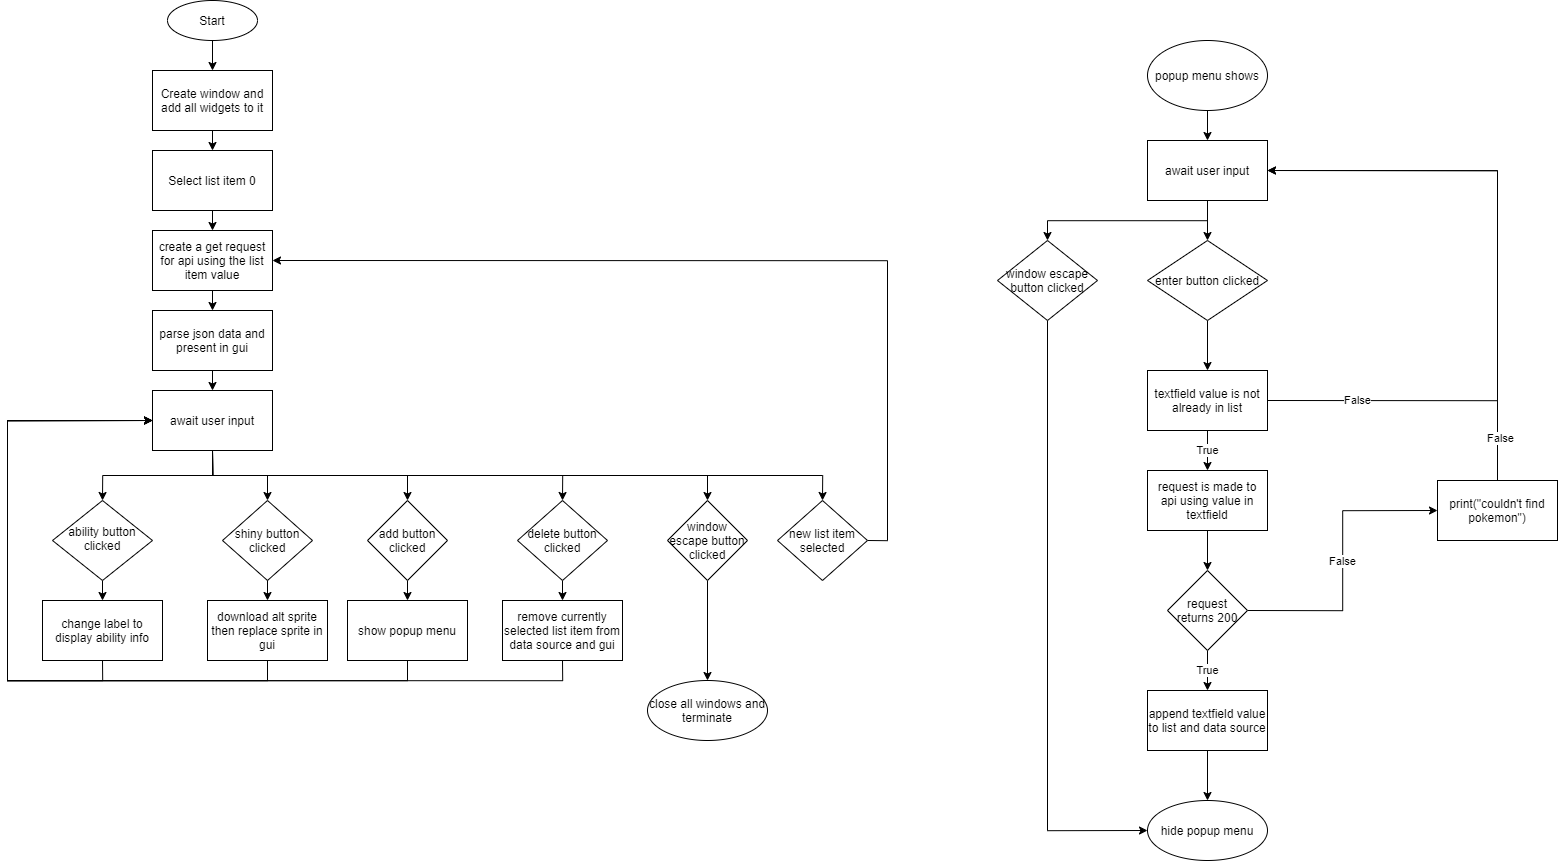

The diagram above was exported from draw.io. Its source (the exported page's mxGraphModel, read from the mxfile embedded in the PNG):
<mxGraphModel dx="2880" dy="3009" grid="1" gridSize="10" guides="1" tooltips="1" connect="1" arrows="1" fold="1" page="1" pageScale="1" pageWidth="827" pageHeight="1169" math="0" shadow="0">
  <root>
    <mxCell id="WIyWlLk6GJQsqaUBKTNV-0" />
    <mxCell id="WIyWlLk6GJQsqaUBKTNV-1" parent="WIyWlLk6GJQsqaUBKTNV-0" />
    <mxCell id="fobLjTtUvFX97YvFm68d-5" style="edgeStyle=orthogonalEdgeStyle;rounded=0;orthogonalLoop=1;jettySize=auto;html=1;exitX=0.5;exitY=1;exitDx=0;exitDy=0;entryX=0.5;entryY=0;entryDx=0;entryDy=0;" edge="1" parent="WIyWlLk6GJQsqaUBKTNV-1" source="WIyWlLk6GJQsqaUBKTNV-10" target="fobLjTtUvFX97YvFm68d-9">
      <mxGeometry relative="1" as="geometry">
        <mxPoint x="115" y="470" as="targetPoint" />
      </mxGeometry>
    </mxCell>
    <mxCell id="WIyWlLk6GJQsqaUBKTNV-10" value="ability button clicked" style="rhombus;whiteSpace=wrap;html=1;shadow=0;fontFamily=Helvetica;fontSize=12;align=center;strokeWidth=1;spacing=6;spacingTop=-4;" parent="WIyWlLk6GJQsqaUBKTNV-1" vertex="1">
      <mxGeometry x="65" y="450" width="100" height="80" as="geometry" />
    </mxCell>
    <mxCell id="fobLjTtUvFX97YvFm68d-11" style="edgeStyle=orthogonalEdgeStyle;rounded=0;orthogonalLoop=1;jettySize=auto;html=1;exitX=0.5;exitY=1;exitDx=0;exitDy=0;entryX=0.5;entryY=0;entryDx=0;entryDy=0;endArrow=classic;endFill=1;" edge="1" parent="WIyWlLk6GJQsqaUBKTNV-1" source="fobLjTtUvFX97YvFm68d-0" target="fobLjTtUvFX97YvFm68d-10">
      <mxGeometry relative="1" as="geometry" />
    </mxCell>
    <mxCell id="fobLjTtUvFX97YvFm68d-0" value="Start" style="ellipse;whiteSpace=wrap;html=1;" vertex="1" parent="WIyWlLk6GJQsqaUBKTNV-1">
      <mxGeometry x="180" y="-50" width="90" height="40" as="geometry" />
    </mxCell>
    <mxCell id="fobLjTtUvFX97YvFm68d-7" style="edgeStyle=orthogonalEdgeStyle;rounded=0;orthogonalLoop=1;jettySize=auto;html=1;exitX=0.5;exitY=1;exitDx=0;exitDy=0;entryX=0.5;entryY=0;entryDx=0;entryDy=0;endArrow=classic;endFill=1;" edge="1" parent="WIyWlLk6GJQsqaUBKTNV-1" source="fobLjTtUvFX97YvFm68d-1" target="fobLjTtUvFX97YvFm68d-3">
      <mxGeometry relative="1" as="geometry" />
    </mxCell>
    <mxCell id="fobLjTtUvFX97YvFm68d-1" value="Select list item 0" style="rounded=0;whiteSpace=wrap;html=1;" vertex="1" parent="WIyWlLk6GJQsqaUBKTNV-1">
      <mxGeometry x="165" y="100" width="120" height="60" as="geometry" />
    </mxCell>
    <mxCell id="fobLjTtUvFX97YvFm68d-17" style="edgeStyle=orthogonalEdgeStyle;rounded=0;orthogonalLoop=1;jettySize=auto;html=1;exitX=0.5;exitY=1;exitDx=0;exitDy=0;entryX=0.5;entryY=0;entryDx=0;entryDy=0;endArrow=classic;endFill=1;" edge="1" parent="WIyWlLk6GJQsqaUBKTNV-1" source="fobLjTtUvFX97YvFm68d-3" target="fobLjTtUvFX97YvFm68d-13">
      <mxGeometry relative="1" as="geometry" />
    </mxCell>
    <mxCell id="fobLjTtUvFX97YvFm68d-3" value="create a get request for api using the list item value" style="rounded=0;whiteSpace=wrap;html=1;" vertex="1" parent="WIyWlLk6GJQsqaUBKTNV-1">
      <mxGeometry x="165" y="180" width="120" height="60" as="geometry" />
    </mxCell>
    <mxCell id="fobLjTtUvFX97YvFm68d-32" style="edgeStyle=orthogonalEdgeStyle;rounded=0;orthogonalLoop=1;jettySize=auto;html=1;exitX=0.5;exitY=1;exitDx=0;exitDy=0;endArrow=classic;endFill=1;entryX=0;entryY=0.5;entryDx=0;entryDy=0;" edge="1" parent="WIyWlLk6GJQsqaUBKTNV-1" source="fobLjTtUvFX97YvFm68d-9" target="fobLjTtUvFX97YvFm68d-18">
      <mxGeometry relative="1" as="geometry">
        <mxPoint x="39.999999999999886" y="360" as="targetPoint" />
        <Array as="points">
          <mxPoint x="115" y="630" />
          <mxPoint x="20" y="630" />
          <mxPoint x="20" y="370" />
        </Array>
      </mxGeometry>
    </mxCell>
    <mxCell id="fobLjTtUvFX97YvFm68d-9" value="change label to display ability info" style="rounded=0;whiteSpace=wrap;html=1;" vertex="1" parent="WIyWlLk6GJQsqaUBKTNV-1">
      <mxGeometry x="55" y="550" width="120" height="60" as="geometry" />
    </mxCell>
    <mxCell id="fobLjTtUvFX97YvFm68d-12" style="edgeStyle=orthogonalEdgeStyle;rounded=0;orthogonalLoop=1;jettySize=auto;html=1;exitX=0.5;exitY=1;exitDx=0;exitDy=0;entryX=0.5;entryY=0;entryDx=0;entryDy=0;endArrow=classic;endFill=1;" edge="1" parent="WIyWlLk6GJQsqaUBKTNV-1" source="fobLjTtUvFX97YvFm68d-10" target="fobLjTtUvFX97YvFm68d-1">
      <mxGeometry relative="1" as="geometry" />
    </mxCell>
    <mxCell id="fobLjTtUvFX97YvFm68d-10" value="Create window and add all widgets to it" style="rounded=0;whiteSpace=wrap;html=1;" vertex="1" parent="WIyWlLk6GJQsqaUBKTNV-1">
      <mxGeometry x="165" y="20" width="120" height="60" as="geometry" />
    </mxCell>
    <mxCell id="fobLjTtUvFX97YvFm68d-19" style="edgeStyle=orthogonalEdgeStyle;rounded=0;orthogonalLoop=1;jettySize=auto;html=1;exitX=0.5;exitY=1;exitDx=0;exitDy=0;entryX=0.5;entryY=0;entryDx=0;entryDy=0;endArrow=classic;endFill=1;" edge="1" parent="WIyWlLk6GJQsqaUBKTNV-1" source="fobLjTtUvFX97YvFm68d-13" target="fobLjTtUvFX97YvFm68d-18">
      <mxGeometry relative="1" as="geometry" />
    </mxCell>
    <mxCell id="fobLjTtUvFX97YvFm68d-13" value="parse json data and present in gui" style="rounded=0;whiteSpace=wrap;html=1;" vertex="1" parent="WIyWlLk6GJQsqaUBKTNV-1">
      <mxGeometry x="165" y="260" width="120" height="60" as="geometry" />
    </mxCell>
    <mxCell id="fobLjTtUvFX97YvFm68d-21" style="edgeStyle=orthogonalEdgeStyle;rounded=0;orthogonalLoop=1;jettySize=auto;html=1;exitX=0.5;exitY=1;exitDx=0;exitDy=0;entryX=0.5;entryY=0;entryDx=0;entryDy=0;endArrow=classic;endFill=1;" edge="1" parent="WIyWlLk6GJQsqaUBKTNV-1" source="fobLjTtUvFX97YvFm68d-18" target="WIyWlLk6GJQsqaUBKTNV-10">
      <mxGeometry relative="1" as="geometry" />
    </mxCell>
    <mxCell id="fobLjTtUvFX97YvFm68d-27" style="edgeStyle=orthogonalEdgeStyle;rounded=0;orthogonalLoop=1;jettySize=auto;html=1;exitX=0.5;exitY=1;exitDx=0;exitDy=0;entryX=0.5;entryY=0;entryDx=0;entryDy=0;endArrow=classic;endFill=1;" edge="1" parent="WIyWlLk6GJQsqaUBKTNV-1" source="fobLjTtUvFX97YvFm68d-18" target="fobLjTtUvFX97YvFm68d-23">
      <mxGeometry relative="1" as="geometry" />
    </mxCell>
    <mxCell id="fobLjTtUvFX97YvFm68d-29" style="edgeStyle=orthogonalEdgeStyle;rounded=0;orthogonalLoop=1;jettySize=auto;html=1;exitX=0.5;exitY=1;exitDx=0;exitDy=0;entryX=0.5;entryY=0;entryDx=0;entryDy=0;endArrow=classic;endFill=1;" edge="1" parent="WIyWlLk6GJQsqaUBKTNV-1" source="fobLjTtUvFX97YvFm68d-18" target="fobLjTtUvFX97YvFm68d-28">
      <mxGeometry relative="1" as="geometry" />
    </mxCell>
    <mxCell id="fobLjTtUvFX97YvFm68d-37" style="edgeStyle=orthogonalEdgeStyle;rounded=0;orthogonalLoop=1;jettySize=auto;html=1;exitX=0.5;exitY=1;exitDx=0;exitDy=0;entryX=0.5;entryY=0;entryDx=0;entryDy=0;endArrow=classic;endFill=1;" edge="1" parent="WIyWlLk6GJQsqaUBKTNV-1" source="fobLjTtUvFX97YvFm68d-18" target="fobLjTtUvFX97YvFm68d-35">
      <mxGeometry relative="1" as="geometry" />
    </mxCell>
    <mxCell id="fobLjTtUvFX97YvFm68d-41" style="edgeStyle=orthogonalEdgeStyle;rounded=0;orthogonalLoop=1;jettySize=auto;html=1;exitX=0.5;exitY=1;exitDx=0;exitDy=0;entryX=0.5;entryY=0;entryDx=0;entryDy=0;endArrow=classic;endFill=1;" edge="1" parent="WIyWlLk6GJQsqaUBKTNV-1" source="fobLjTtUvFX97YvFm68d-18" target="fobLjTtUvFX97YvFm68d-40">
      <mxGeometry relative="1" as="geometry" />
    </mxCell>
    <mxCell id="fobLjTtUvFX97YvFm68d-46" style="edgeStyle=orthogonalEdgeStyle;rounded=0;orthogonalLoop=1;jettySize=auto;html=1;exitX=0.5;exitY=1;exitDx=0;exitDy=0;entryX=0.5;entryY=0;entryDx=0;entryDy=0;endArrow=classic;endFill=1;" edge="1" parent="WIyWlLk6GJQsqaUBKTNV-1" source="fobLjTtUvFX97YvFm68d-18" target="fobLjTtUvFX97YvFm68d-45">
      <mxGeometry relative="1" as="geometry" />
    </mxCell>
    <mxCell id="fobLjTtUvFX97YvFm68d-18" value="await user input" style="rounded=0;whiteSpace=wrap;html=1;" vertex="1" parent="WIyWlLk6GJQsqaUBKTNV-1">
      <mxGeometry x="165" y="340" width="120" height="60" as="geometry" />
    </mxCell>
    <mxCell id="fobLjTtUvFX97YvFm68d-26" style="edgeStyle=orthogonalEdgeStyle;rounded=0;orthogonalLoop=1;jettySize=auto;html=1;exitX=1;exitY=0.5;exitDx=0;exitDy=0;entryX=1;entryY=0.5;entryDx=0;entryDy=0;endArrow=classic;endFill=1;" edge="1" parent="WIyWlLk6GJQsqaUBKTNV-1" source="fobLjTtUvFX97YvFm68d-23" target="fobLjTtUvFX97YvFm68d-3">
      <mxGeometry relative="1" as="geometry" />
    </mxCell>
    <mxCell id="fobLjTtUvFX97YvFm68d-23" value="new list item selected" style="rhombus;whiteSpace=wrap;html=1;" vertex="1" parent="WIyWlLk6GJQsqaUBKTNV-1">
      <mxGeometry x="790" y="450" width="90" height="80" as="geometry" />
    </mxCell>
    <mxCell id="fobLjTtUvFX97YvFm68d-34" style="edgeStyle=orthogonalEdgeStyle;rounded=0;orthogonalLoop=1;jettySize=auto;html=1;exitX=0.5;exitY=1;exitDx=0;exitDy=0;entryX=0.5;entryY=0;entryDx=0;entryDy=0;endArrow=classic;endFill=1;" edge="1" parent="WIyWlLk6GJQsqaUBKTNV-1" source="fobLjTtUvFX97YvFm68d-28" target="fobLjTtUvFX97YvFm68d-31">
      <mxGeometry relative="1" as="geometry" />
    </mxCell>
    <mxCell id="fobLjTtUvFX97YvFm68d-28" value="shiny button clicked" style="rhombus;whiteSpace=wrap;html=1;" vertex="1" parent="WIyWlLk6GJQsqaUBKTNV-1">
      <mxGeometry x="235" y="450" width="90" height="80" as="geometry" />
    </mxCell>
    <mxCell id="fobLjTtUvFX97YvFm68d-33" style="edgeStyle=orthogonalEdgeStyle;rounded=0;orthogonalLoop=1;jettySize=auto;html=1;exitX=0.5;exitY=1;exitDx=0;exitDy=0;entryX=0;entryY=0.5;entryDx=0;entryDy=0;endArrow=classic;endFill=1;" edge="1" parent="WIyWlLk6GJQsqaUBKTNV-1" source="fobLjTtUvFX97YvFm68d-31" target="fobLjTtUvFX97YvFm68d-18">
      <mxGeometry relative="1" as="geometry">
        <Array as="points">
          <mxPoint x="280" y="630" />
          <mxPoint x="20" y="630" />
          <mxPoint x="20" y="370" />
        </Array>
      </mxGeometry>
    </mxCell>
    <mxCell id="fobLjTtUvFX97YvFm68d-31" value="download alt sprite then replace sprite in gui" style="rounded=0;whiteSpace=wrap;html=1;" vertex="1" parent="WIyWlLk6GJQsqaUBKTNV-1">
      <mxGeometry x="220" y="550" width="120" height="60" as="geometry" />
    </mxCell>
    <mxCell id="fobLjTtUvFX97YvFm68d-38" style="edgeStyle=orthogonalEdgeStyle;rounded=0;orthogonalLoop=1;jettySize=auto;html=1;exitX=0.5;exitY=1;exitDx=0;exitDy=0;entryX=0.5;entryY=0;entryDx=0;entryDy=0;endArrow=classic;endFill=1;" edge="1" parent="WIyWlLk6GJQsqaUBKTNV-1" source="fobLjTtUvFX97YvFm68d-35" target="fobLjTtUvFX97YvFm68d-36">
      <mxGeometry relative="1" as="geometry" />
    </mxCell>
    <mxCell id="fobLjTtUvFX97YvFm68d-35" value="add button clicked" style="rhombus;whiteSpace=wrap;html=1;" vertex="1" parent="WIyWlLk6GJQsqaUBKTNV-1">
      <mxGeometry x="380" y="450" width="80" height="80" as="geometry" />
    </mxCell>
    <mxCell id="fobLjTtUvFX97YvFm68d-39" style="edgeStyle=orthogonalEdgeStyle;rounded=0;orthogonalLoop=1;jettySize=auto;html=1;exitX=0.5;exitY=1;exitDx=0;exitDy=0;entryX=0;entryY=0.5;entryDx=0;entryDy=0;endArrow=classic;endFill=1;" edge="1" parent="WIyWlLk6GJQsqaUBKTNV-1" source="fobLjTtUvFX97YvFm68d-36" target="fobLjTtUvFX97YvFm68d-18">
      <mxGeometry relative="1" as="geometry">
        <Array as="points">
          <mxPoint x="420" y="630" />
          <mxPoint x="20" y="630" />
          <mxPoint x="20" y="370" />
        </Array>
      </mxGeometry>
    </mxCell>
    <mxCell id="fobLjTtUvFX97YvFm68d-36" value="show popup menu" style="rounded=0;whiteSpace=wrap;html=1;" vertex="1" parent="WIyWlLk6GJQsqaUBKTNV-1">
      <mxGeometry x="360" y="550" width="120" height="60" as="geometry" />
    </mxCell>
    <mxCell id="fobLjTtUvFX97YvFm68d-43" style="edgeStyle=orthogonalEdgeStyle;rounded=0;orthogonalLoop=1;jettySize=auto;html=1;exitX=0.5;exitY=1;exitDx=0;exitDy=0;entryX=0.5;entryY=0;entryDx=0;entryDy=0;endArrow=classic;endFill=1;" edge="1" parent="WIyWlLk6GJQsqaUBKTNV-1" source="fobLjTtUvFX97YvFm68d-40" target="fobLjTtUvFX97YvFm68d-42">
      <mxGeometry relative="1" as="geometry" />
    </mxCell>
    <mxCell id="fobLjTtUvFX97YvFm68d-40" value="delete button clicked" style="rhombus;whiteSpace=wrap;html=1;" vertex="1" parent="WIyWlLk6GJQsqaUBKTNV-1">
      <mxGeometry x="530" y="450" width="90" height="80" as="geometry" />
    </mxCell>
    <mxCell id="fobLjTtUvFX97YvFm68d-44" style="edgeStyle=orthogonalEdgeStyle;rounded=0;orthogonalLoop=1;jettySize=auto;html=1;exitX=0.5;exitY=1;exitDx=0;exitDy=0;entryX=0;entryY=0.5;entryDx=0;entryDy=0;endArrow=classic;endFill=1;" edge="1" parent="WIyWlLk6GJQsqaUBKTNV-1" source="fobLjTtUvFX97YvFm68d-42" target="fobLjTtUvFX97YvFm68d-18">
      <mxGeometry relative="1" as="geometry">
        <Array as="points">
          <mxPoint x="575" y="630" />
          <mxPoint x="20" y="630" />
          <mxPoint x="20" y="370" />
        </Array>
      </mxGeometry>
    </mxCell>
    <mxCell id="fobLjTtUvFX97YvFm68d-42" value="remove currently selected list item from data source and gui" style="rounded=0;whiteSpace=wrap;html=1;" vertex="1" parent="WIyWlLk6GJQsqaUBKTNV-1">
      <mxGeometry x="515" y="550" width="120" height="60" as="geometry" />
    </mxCell>
    <mxCell id="fobLjTtUvFX97YvFm68d-48" style="edgeStyle=orthogonalEdgeStyle;rounded=0;orthogonalLoop=1;jettySize=auto;html=1;exitX=0.5;exitY=1;exitDx=0;exitDy=0;entryX=0.5;entryY=0;entryDx=0;entryDy=0;endArrow=classic;endFill=1;" edge="1" parent="WIyWlLk6GJQsqaUBKTNV-1" source="fobLjTtUvFX97YvFm68d-45" target="fobLjTtUvFX97YvFm68d-47">
      <mxGeometry relative="1" as="geometry" />
    </mxCell>
    <mxCell id="fobLjTtUvFX97YvFm68d-45" value="window escape button clicked" style="rhombus;whiteSpace=wrap;html=1;" vertex="1" parent="WIyWlLk6GJQsqaUBKTNV-1">
      <mxGeometry x="680" y="450" width="80" height="80" as="geometry" />
    </mxCell>
    <mxCell id="fobLjTtUvFX97YvFm68d-47" value="close all windows and terminate" style="ellipse;whiteSpace=wrap;html=1;" vertex="1" parent="WIyWlLk6GJQsqaUBKTNV-1">
      <mxGeometry x="660" y="630" width="120" height="60" as="geometry" />
    </mxCell>
    <mxCell id="fobLjTtUvFX97YvFm68d-67" style="edgeStyle=orthogonalEdgeStyle;rounded=0;orthogonalLoop=1;jettySize=auto;html=1;exitX=0.5;exitY=1;exitDx=0;exitDy=0;entryX=0.5;entryY=0;entryDx=0;entryDy=0;endArrow=classic;endFill=1;" edge="1" parent="WIyWlLk6GJQsqaUBKTNV-1" source="fobLjTtUvFX97YvFm68d-49" target="fobLjTtUvFX97YvFm68d-65">
      <mxGeometry relative="1" as="geometry" />
    </mxCell>
    <mxCell id="fobLjTtUvFX97YvFm68d-49" value="popup menu shows" style="ellipse;whiteSpace=wrap;html=1;" vertex="1" parent="WIyWlLk6GJQsqaUBKTNV-1">
      <mxGeometry x="1160" y="-10" width="120" height="70" as="geometry" />
    </mxCell>
    <mxCell id="fobLjTtUvFX97YvFm68d-72" style="edgeStyle=orthogonalEdgeStyle;rounded=0;orthogonalLoop=1;jettySize=auto;html=1;exitX=0.5;exitY=1;exitDx=0;exitDy=0;entryX=0.5;entryY=0;entryDx=0;entryDy=0;endArrow=classic;endFill=1;" edge="1" parent="WIyWlLk6GJQsqaUBKTNV-1" source="fobLjTtUvFX97YvFm68d-51" target="fobLjTtUvFX97YvFm68d-71">
      <mxGeometry relative="1" as="geometry" />
    </mxCell>
    <mxCell id="fobLjTtUvFX97YvFm68d-51" value="enter button clicked" style="rhombus;whiteSpace=wrap;html=1;" vertex="1" parent="WIyWlLk6GJQsqaUBKTNV-1">
      <mxGeometry x="1160" y="190" width="120" height="80" as="geometry" />
    </mxCell>
    <mxCell id="fobLjTtUvFX97YvFm68d-56" style="edgeStyle=orthogonalEdgeStyle;rounded=0;orthogonalLoop=1;jettySize=auto;html=1;exitX=0.5;exitY=1;exitDx=0;exitDy=0;entryX=0.5;entryY=0;entryDx=0;entryDy=0;endArrow=classic;endFill=1;" edge="1" parent="WIyWlLk6GJQsqaUBKTNV-1" source="fobLjTtUvFX97YvFm68d-53" target="fobLjTtUvFX97YvFm68d-55">
      <mxGeometry relative="1" as="geometry" />
    </mxCell>
    <mxCell id="fobLjTtUvFX97YvFm68d-53" value="request is made to api using value in textfield" style="rounded=0;whiteSpace=wrap;html=1;" vertex="1" parent="WIyWlLk6GJQsqaUBKTNV-1">
      <mxGeometry x="1160" y="420" width="120" height="60" as="geometry" />
    </mxCell>
    <mxCell id="fobLjTtUvFX97YvFm68d-59" value="True" style="edgeStyle=orthogonalEdgeStyle;rounded=0;orthogonalLoop=1;jettySize=auto;html=1;exitX=0.5;exitY=1;exitDx=0;exitDy=0;entryX=0.5;entryY=0;entryDx=0;entryDy=0;endArrow=classic;endFill=1;" edge="1" parent="WIyWlLk6GJQsqaUBKTNV-1" source="fobLjTtUvFX97YvFm68d-55" target="fobLjTtUvFX97YvFm68d-58">
      <mxGeometry relative="1" as="geometry" />
    </mxCell>
    <mxCell id="fobLjTtUvFX97YvFm68d-62" value="False" style="edgeStyle=orthogonalEdgeStyle;rounded=0;orthogonalLoop=1;jettySize=auto;html=1;exitX=1;exitY=0.5;exitDx=0;exitDy=0;endArrow=classic;endFill=1;entryX=0;entryY=0.5;entryDx=0;entryDy=0;" edge="1" parent="WIyWlLk6GJQsqaUBKTNV-1" source="fobLjTtUvFX97YvFm68d-55" target="fobLjTtUvFX97YvFm68d-63">
      <mxGeometry relative="1" as="geometry">
        <mxPoint x="1380" y="459.7142857142858" as="targetPoint" />
      </mxGeometry>
    </mxCell>
    <mxCell id="fobLjTtUvFX97YvFm68d-55" value="request returns 200" style="rhombus;whiteSpace=wrap;html=1;" vertex="1" parent="WIyWlLk6GJQsqaUBKTNV-1">
      <mxGeometry x="1180" y="520" width="80" height="80" as="geometry" />
    </mxCell>
    <mxCell id="fobLjTtUvFX97YvFm68d-61" style="edgeStyle=orthogonalEdgeStyle;rounded=0;orthogonalLoop=1;jettySize=auto;html=1;exitX=0.5;exitY=1;exitDx=0;exitDy=0;entryX=0.5;entryY=0;entryDx=0;entryDy=0;endArrow=classic;endFill=1;" edge="1" parent="WIyWlLk6GJQsqaUBKTNV-1" source="fobLjTtUvFX97YvFm68d-58" target="fobLjTtUvFX97YvFm68d-60">
      <mxGeometry relative="1" as="geometry" />
    </mxCell>
    <mxCell id="fobLjTtUvFX97YvFm68d-58" value="append textfield value to list and data source" style="rounded=0;whiteSpace=wrap;html=1;" vertex="1" parent="WIyWlLk6GJQsqaUBKTNV-1">
      <mxGeometry x="1160" y="640" width="120" height="60" as="geometry" />
    </mxCell>
    <mxCell id="fobLjTtUvFX97YvFm68d-60" value="hide popup menu" style="ellipse;whiteSpace=wrap;html=1;" vertex="1" parent="WIyWlLk6GJQsqaUBKTNV-1">
      <mxGeometry x="1160" y="750" width="120" height="60" as="geometry" />
    </mxCell>
    <mxCell id="fobLjTtUvFX97YvFm68d-64" value="" style="edgeStyle=orthogonalEdgeStyle;rounded=0;orthogonalLoop=1;jettySize=auto;html=1;exitX=0.5;exitY=0;exitDx=0;exitDy=0;endArrow=classic;endFill=1;entryX=1;entryY=0.5;entryDx=0;entryDy=0;" edge="1" parent="WIyWlLk6GJQsqaUBKTNV-1" source="fobLjTtUvFX97YvFm68d-63" target="fobLjTtUvFX97YvFm68d-65">
      <mxGeometry relative="1" as="geometry">
        <mxPoint x="1509.571428571429" y="260" as="targetPoint" />
      </mxGeometry>
    </mxCell>
    <mxCell id="fobLjTtUvFX97YvFm68d-78" value="False" style="edgeLabel;html=1;align=center;verticalAlign=middle;resizable=0;points=[];" vertex="1" connectable="0" parent="fobLjTtUvFX97YvFm68d-64">
      <mxGeometry x="-0.8352" y="-1" relative="1" as="geometry">
        <mxPoint as="offset" />
      </mxGeometry>
    </mxCell>
    <mxCell id="fobLjTtUvFX97YvFm68d-63" value="print(&quot;couldn't find pokemon&quot;)" style="rounded=0;whiteSpace=wrap;html=1;" vertex="1" parent="WIyWlLk6GJQsqaUBKTNV-1">
      <mxGeometry x="1450" y="430" width="120" height="60" as="geometry" />
    </mxCell>
    <mxCell id="fobLjTtUvFX97YvFm68d-66" style="edgeStyle=orthogonalEdgeStyle;rounded=0;orthogonalLoop=1;jettySize=auto;html=1;exitX=0.5;exitY=1;exitDx=0;exitDy=0;entryX=0.5;entryY=0;entryDx=0;entryDy=0;endArrow=classic;endFill=1;" edge="1" parent="WIyWlLk6GJQsqaUBKTNV-1" source="fobLjTtUvFX97YvFm68d-65" target="fobLjTtUvFX97YvFm68d-51">
      <mxGeometry relative="1" as="geometry" />
    </mxCell>
    <mxCell id="fobLjTtUvFX97YvFm68d-69" style="edgeStyle=orthogonalEdgeStyle;rounded=0;orthogonalLoop=1;jettySize=auto;html=1;exitX=0.5;exitY=1;exitDx=0;exitDy=0;entryX=0.5;entryY=0;entryDx=0;entryDy=0;endArrow=classic;endFill=1;" edge="1" parent="WIyWlLk6GJQsqaUBKTNV-1" source="fobLjTtUvFX97YvFm68d-65" target="fobLjTtUvFX97YvFm68d-68">
      <mxGeometry relative="1" as="geometry" />
    </mxCell>
    <mxCell id="fobLjTtUvFX97YvFm68d-65" value="await user input" style="rounded=0;whiteSpace=wrap;html=1;" vertex="1" parent="WIyWlLk6GJQsqaUBKTNV-1">
      <mxGeometry x="1160" y="90" width="120" height="60" as="geometry" />
    </mxCell>
    <mxCell id="fobLjTtUvFX97YvFm68d-70" style="edgeStyle=orthogonalEdgeStyle;rounded=0;orthogonalLoop=1;jettySize=auto;html=1;exitX=0.5;exitY=1;exitDx=0;exitDy=0;entryX=0;entryY=0.5;entryDx=0;entryDy=0;endArrow=classic;endFill=1;" edge="1" parent="WIyWlLk6GJQsqaUBKTNV-1" source="fobLjTtUvFX97YvFm68d-68" target="fobLjTtUvFX97YvFm68d-60">
      <mxGeometry relative="1" as="geometry" />
    </mxCell>
    <mxCell id="fobLjTtUvFX97YvFm68d-68" value="window escape button clicked" style="rhombus;whiteSpace=wrap;html=1;" vertex="1" parent="WIyWlLk6GJQsqaUBKTNV-1">
      <mxGeometry x="1010" y="190" width="100" height="80" as="geometry" />
    </mxCell>
    <mxCell id="fobLjTtUvFX97YvFm68d-73" value="True" style="edgeStyle=orthogonalEdgeStyle;rounded=0;orthogonalLoop=1;jettySize=auto;html=1;exitX=0.5;exitY=1;exitDx=0;exitDy=0;entryX=0.5;entryY=0;entryDx=0;entryDy=0;endArrow=classic;endFill=1;" edge="1" parent="WIyWlLk6GJQsqaUBKTNV-1" source="fobLjTtUvFX97YvFm68d-71" target="fobLjTtUvFX97YvFm68d-53">
      <mxGeometry relative="1" as="geometry" />
    </mxCell>
    <mxCell id="fobLjTtUvFX97YvFm68d-74" value="" style="edgeStyle=orthogonalEdgeStyle;rounded=0;orthogonalLoop=1;jettySize=auto;html=1;exitX=1;exitY=0.5;exitDx=0;exitDy=0;entryX=1;entryY=0.5;entryDx=0;entryDy=0;endArrow=classic;endFill=1;" edge="1" parent="WIyWlLk6GJQsqaUBKTNV-1" source="fobLjTtUvFX97YvFm68d-71" target="fobLjTtUvFX97YvFm68d-65">
      <mxGeometry relative="1" as="geometry">
        <Array as="points">
          <mxPoint x="1510" y="350" />
          <mxPoint x="1510" y="120" />
        </Array>
      </mxGeometry>
    </mxCell>
    <mxCell id="fobLjTtUvFX97YvFm68d-76" value="False" style="edgeLabel;html=1;align=center;verticalAlign=middle;resizable=0;points=[];" vertex="1" connectable="0" parent="fobLjTtUvFX97YvFm68d-74">
      <mxGeometry x="-0.7473" y="2" relative="1" as="geometry">
        <mxPoint as="offset" />
      </mxGeometry>
    </mxCell>
    <mxCell id="fobLjTtUvFX97YvFm68d-71" value="textfield value is not already in list" style="rounded=0;whiteSpace=wrap;html=1;" vertex="1" parent="WIyWlLk6GJQsqaUBKTNV-1">
      <mxGeometry x="1160" y="320" width="120" height="60" as="geometry" />
    </mxCell>
  </root>
</mxGraphModel>